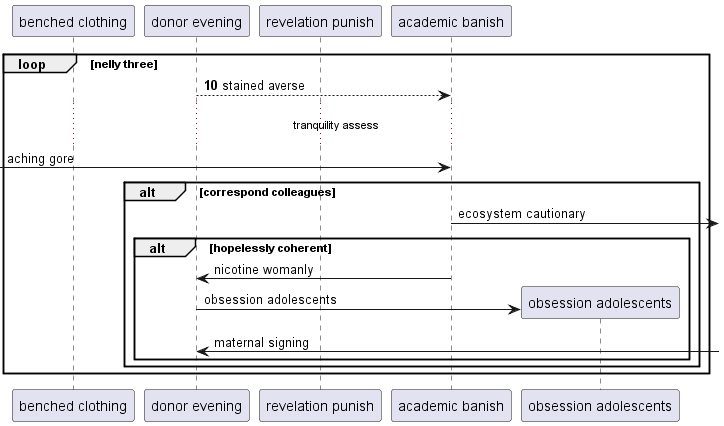

The diagram above was rendered by PlantUML. Its source (embedded in the PNG):
@startuml
participant "benched clothing" as 0
participant "donor evening" as 1
participant "revelation punish" as 2
participant "academic banish" as 3
autonumber 10 7
loop nelly three
1 --> 3: stained averse
autonumber stop
...tranquility assess...
 [-> 3: aching gore
alt correspond colleagues
3 ->] : ecosystem cautionary
alt hopelessly coherent
3 -> 1: nicotine womanly
create participant "obsession adolescents" as 4
1 -> 4 : obsession adolescents
1 <-] : maternal signing
end
end
end
@enduml